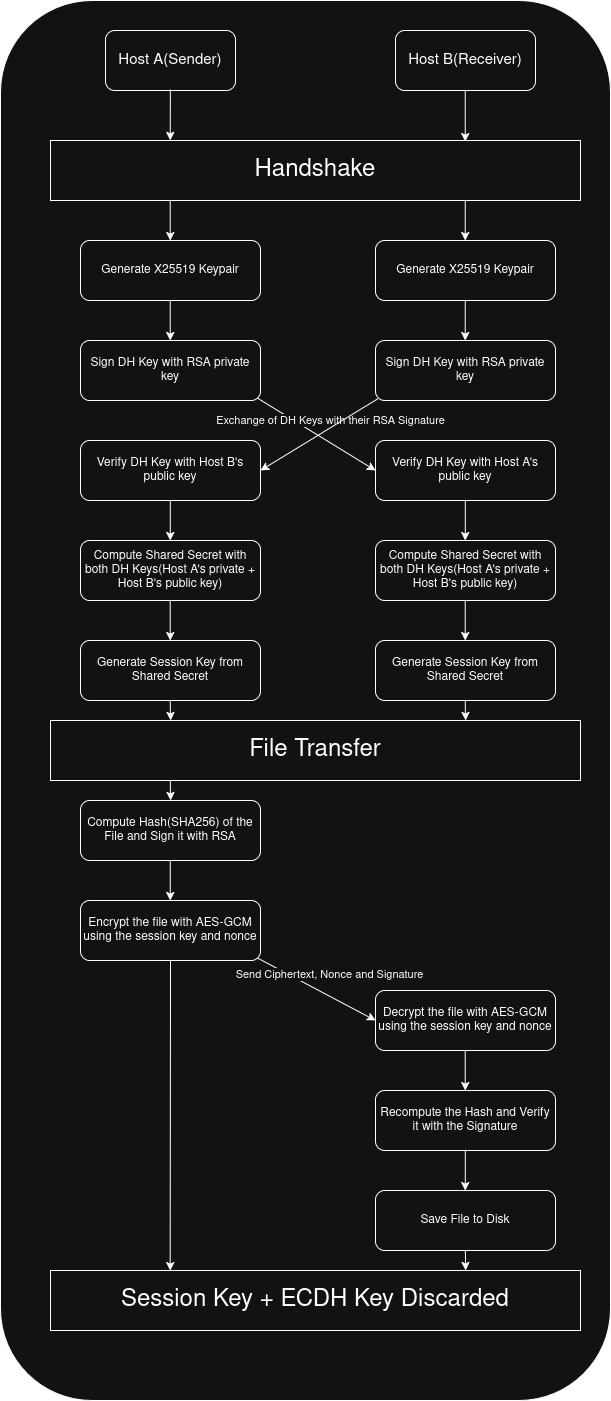

The diagram above was exported from draw.io. Its source (the exported page's mxGraphModel, read from the mxfile embedded in the PNG):
<mxGraphModel dx="1133" dy="613" grid="1" gridSize="10" guides="1" tooltips="1" connect="1" arrows="1" fold="1" page="1" pageScale="1" pageWidth="850" pageHeight="1100" math="0" shadow="0">
  <root>
    <mxCell id="0" />
    <mxCell id="1" parent="0" />
    <mxCell id="DGCwAA-bk5xFjuZHRi6R-45" parent="1" style="rounded=1;whiteSpace=wrap;html=1;" value="" vertex="1">
      <mxGeometry height="1400" width="610" x="50" y="40" as="geometry" />
    </mxCell>
    <mxCell id="DGCwAA-bk5xFjuZHRi6R-3" parent="1" style="rounded=1;whiteSpace=wrap;html=1;fontSize=15;" value="Host A(Sender)" vertex="1">
      <mxGeometry height="60" width="130" x="155" y="70" as="geometry" />
    </mxCell>
    <mxCell id="DGCwAA-bk5xFjuZHRi6R-4" parent="1" style="rounded=1;whiteSpace=wrap;html=1;fontSize=15;" value="Host B(Receiver)" vertex="1">
      <mxGeometry height="60" width="140" x="445" y="70" as="geometry" />
    </mxCell>
    <mxCell id="DGCwAA-bk5xFjuZHRi6R-5" parent="1" style="rounded=0;whiteSpace=wrap;html=1;fontSize=24;verticalAlign=middle;" value="Handshake" vertex="1">
      <mxGeometry height="60" width="530" x="100" y="180" as="geometry" />
    </mxCell>
    <mxCell id="DGCwAA-bk5xFjuZHRi6R-6" edge="1" parent="1" style="endArrow=classic;html=1;rounded=0;entryX=0.113;entryY=0.017;entryDx=0;entryDy=0;entryPerimeter=0;" value="">
      <mxGeometry height="50" relative="1" width="50" as="geometry">
        <mxPoint x="219.85" y="128.98" as="sourcePoint" />
        <mxPoint x="219.73999999999987" y="179.99999999999997" as="targetPoint" />
      </mxGeometry>
    </mxCell>
    <mxCell id="DGCwAA-bk5xFjuZHRi6R-7" edge="1" parent="1" style="endArrow=classic;html=1;rounded=0;entryX=0.113;entryY=0.017;entryDx=0;entryDy=0;entryPerimeter=0;" value="">
      <mxGeometry height="50" relative="1" width="50" as="geometry">
        <mxPoint x="514.74" y="130" as="sourcePoint" />
        <mxPoint x="514.74" y="181" as="targetPoint" />
      </mxGeometry>
    </mxCell>
    <mxCell id="DGCwAA-bk5xFjuZHRi6R-8" parent="1" style="rounded=1;whiteSpace=wrap;html=1;" value="Generate X25519 Keypair" vertex="1">
      <mxGeometry height="60" width="180" x="130" y="280" as="geometry" />
    </mxCell>
    <mxCell id="DGCwAA-bk5xFjuZHRi6R-9" parent="1" style="rounded=1;whiteSpace=wrap;html=1;" value="Generate X25519 Keypair" vertex="1">
      <mxGeometry height="60" width="180" x="425" y="280" as="geometry" />
    </mxCell>
    <mxCell id="DGCwAA-bk5xFjuZHRi6R-10" edge="1" parent="1" style="endArrow=classic;html=1;rounded=0;" value="">
      <mxGeometry height="50" relative="1" width="50" as="geometry">
        <mxPoint x="219.74" y="240" as="sourcePoint" />
        <mxPoint x="219.74" y="280" as="targetPoint" />
      </mxGeometry>
    </mxCell>
    <mxCell id="DGCwAA-bk5xFjuZHRi6R-11" edge="1" parent="1" style="endArrow=classic;html=1;rounded=0;" value="">
      <mxGeometry height="50" relative="1" width="50" as="geometry">
        <mxPoint x="514.74" y="240" as="sourcePoint" />
        <mxPoint x="514.74" y="280" as="targetPoint" />
      </mxGeometry>
    </mxCell>
    <mxCell id="DGCwAA-bk5xFjuZHRi6R-12" parent="1" style="rounded=1;whiteSpace=wrap;html=1;" value="Sign DH Key with RSA private key" vertex="1">
      <mxGeometry height="60" width="180" x="130" y="380" as="geometry" />
    </mxCell>
    <mxCell id="DGCwAA-bk5xFjuZHRi6R-13" parent="1" style="rounded=1;whiteSpace=wrap;html=1;" value="Sign DH Key with RSA private key" vertex="1">
      <mxGeometry height="60" width="180" x="425" y="380" as="geometry" />
    </mxCell>
    <mxCell id="DGCwAA-bk5xFjuZHRi6R-14" edge="1" parent="1" style="endArrow=classic;html=1;rounded=0;" value="">
      <mxGeometry height="50" relative="1" width="50" as="geometry">
        <mxPoint x="219.74" y="340" as="sourcePoint" />
        <mxPoint x="219.74" y="380" as="targetPoint" />
      </mxGeometry>
    </mxCell>
    <mxCell id="DGCwAA-bk5xFjuZHRi6R-15" edge="1" parent="1" style="endArrow=classic;html=1;rounded=0;" value="">
      <mxGeometry height="50" relative="1" width="50" as="geometry">
        <mxPoint x="514.74" y="340" as="sourcePoint" />
        <mxPoint x="514.74" y="380" as="targetPoint" />
      </mxGeometry>
    </mxCell>
    <mxCell id="DGCwAA-bk5xFjuZHRi6R-16" edge="1" parent="1" style="endArrow=classic;html=1;rounded=0;exitX=0.983;exitY=0.96;exitDx=0;exitDy=0;exitPerimeter=0;entryX=0;entryY=0.5;entryDx=0;entryDy=0;labelBackgroundColor=default;labelBorderColor=none;fontColor=light-dark(#000000,#FFFFFF);textShadow=0;" target="DGCwAA-bk5xFjuZHRi6R-17" value="Exchange of DH Keys with their RSA Signature">
      <mxGeometry height="50" relative="1" width="50" x="0.0685" y="19" as="geometry">
        <mxPoint as="offset" />
        <mxPoint x="306.94000000000005" y="437.5999999999999" as="sourcePoint" />
        <mxPoint x="425" y="500" as="targetPoint" />
      </mxGeometry>
    </mxCell>
    <mxCell id="DGCwAA-bk5xFjuZHRi6R-17" parent="1" style="rounded=1;whiteSpace=wrap;html=1;" value="Verify DH Key with Host A's public key" vertex="1">
      <mxGeometry height="60" width="180" x="425" y="480" as="geometry" />
    </mxCell>
    <mxCell id="DGCwAA-bk5xFjuZHRi6R-20" edge="1" parent="1" source="DGCwAA-bk5xFjuZHRi6R-13" style="endArrow=classic;html=1;rounded=0;exitX=0.013;exitY=0.971;exitDx=0;exitDy=0;exitPerimeter=0;entryX=1;entryY=0.5;entryDx=0;entryDy=0;" target="DGCwAA-bk5xFjuZHRi6R-18" value="">
      <mxGeometry height="50" relative="1" width="50" x="-0.0782" y="19" as="geometry">
        <mxPoint as="offset" />
        <mxPoint x="410" y="440" as="sourcePoint" />
        <mxPoint x="528.06" y="502.4000000000001" as="targetPoint" />
      </mxGeometry>
    </mxCell>
    <mxCell id="DGCwAA-bk5xFjuZHRi6R-18" parent="1" style="rounded=1;whiteSpace=wrap;html=1;" value="Verify DH Key with Host B's public key" vertex="1">
      <mxGeometry height="60" width="180" x="130" y="480" as="geometry" />
    </mxCell>
    <mxCell id="DGCwAA-bk5xFjuZHRi6R-21" parent="1" style="rounded=1;whiteSpace=wrap;html=1;" value="Compute Shared Secret with both DH Keys(Host A's private + Host B's public key)" vertex="1">
      <mxGeometry height="60" width="180" x="130" y="580" as="geometry" />
    </mxCell>
    <mxCell id="DGCwAA-bk5xFjuZHRi6R-22" parent="1" style="rounded=1;whiteSpace=wrap;html=1;" value="Compute Shared Secret with both DH Keys(Host A's private + Host B's public key)" vertex="1">
      <mxGeometry height="60" width="180" x="425" y="580" as="geometry" />
    </mxCell>
    <mxCell id="DGCwAA-bk5xFjuZHRi6R-23" edge="1" parent="1" style="endArrow=classic;html=1;rounded=0;" value="">
      <mxGeometry height="50" relative="1" width="50" as="geometry">
        <mxPoint x="219.79" y="540" as="sourcePoint" />
        <mxPoint x="219.79" y="580" as="targetPoint" />
      </mxGeometry>
    </mxCell>
    <mxCell id="DGCwAA-bk5xFjuZHRi6R-24" edge="1" parent="1" style="endArrow=classic;html=1;rounded=0;" value="">
      <mxGeometry height="50" relative="1" width="50" as="geometry">
        <mxPoint x="514.79" y="540" as="sourcePoint" />
        <mxPoint x="514.79" y="580" as="targetPoint" />
      </mxGeometry>
    </mxCell>
    <mxCell id="DGCwAA-bk5xFjuZHRi6R-25" parent="1" style="rounded=1;whiteSpace=wrap;html=1;" value="Generate Session Key from Shared Secret" vertex="1">
      <mxGeometry height="60" width="180" x="130" y="680" as="geometry" />
    </mxCell>
    <mxCell id="DGCwAA-bk5xFjuZHRi6R-26" parent="1" style="rounded=1;whiteSpace=wrap;html=1;" value="Generate Session Key from Shared Secret" vertex="1">
      <mxGeometry height="60" width="180" x="425" y="680" as="geometry" />
    </mxCell>
    <mxCell id="DGCwAA-bk5xFjuZHRi6R-27" edge="1" parent="1" style="endArrow=classic;html=1;rounded=0;" value="">
      <mxGeometry height="50" relative="1" width="50" as="geometry">
        <mxPoint x="219.71" y="640" as="sourcePoint" />
        <mxPoint x="219.71" y="680" as="targetPoint" />
      </mxGeometry>
    </mxCell>
    <mxCell id="DGCwAA-bk5xFjuZHRi6R-28" edge="1" parent="1" style="endArrow=classic;html=1;rounded=0;" value="">
      <mxGeometry height="50" relative="1" width="50" as="geometry">
        <mxPoint x="514.71" y="640" as="sourcePoint" />
        <mxPoint x="514.71" y="680" as="targetPoint" />
      </mxGeometry>
    </mxCell>
    <mxCell id="DGCwAA-bk5xFjuZHRi6R-29" parent="1" style="rounded=0;whiteSpace=wrap;html=1;fontSize=24;verticalAlign=middle;" value="File Transfer" vertex="1">
      <mxGeometry height="60" width="530" x="100" y="760" as="geometry" />
    </mxCell>
    <mxCell id="DGCwAA-bk5xFjuZHRi6R-30" edge="1" parent="1" style="endArrow=classic;html=1;rounded=0;" value="">
      <mxGeometry height="50" relative="1" width="50" as="geometry">
        <mxPoint x="219.71" y="740" as="sourcePoint" />
        <mxPoint x="220" y="760" as="targetPoint" />
      </mxGeometry>
    </mxCell>
    <mxCell id="DGCwAA-bk5xFjuZHRi6R-31" edge="1" parent="1" style="endArrow=classic;html=1;rounded=0;" value="">
      <mxGeometry height="50" relative="1" width="50" as="geometry">
        <mxPoint x="514.71" y="740" as="sourcePoint" />
        <mxPoint x="515" y="760" as="targetPoint" />
      </mxGeometry>
    </mxCell>
    <mxCell id="DGCwAA-bk5xFjuZHRi6R-32" edge="1" parent="1" style="endArrow=classic;html=1;rounded=0;" value="">
      <mxGeometry height="50" relative="1" width="50" as="geometry">
        <mxPoint x="219.76" y="820" as="sourcePoint" />
        <mxPoint x="220.04999999999998" y="840" as="targetPoint" />
      </mxGeometry>
    </mxCell>
    <mxCell id="DGCwAA-bk5xFjuZHRi6R-33" parent="1" style="rounded=1;whiteSpace=wrap;html=1;" value="Compute Hash(SHA256) of the File and Sign it with RSA" vertex="1">
      <mxGeometry height="60" width="180" x="130" y="840" as="geometry" />
    </mxCell>
    <mxCell id="DGCwAA-bk5xFjuZHRi6R-34" edge="1" parent="1" style="endArrow=classic;html=1;rounded=0;" value="">
      <mxGeometry height="50" relative="1" width="50" as="geometry">
        <mxPoint x="219.76" y="900" as="sourcePoint" />
        <mxPoint x="219.76" y="940" as="targetPoint" />
      </mxGeometry>
    </mxCell>
    <mxCell id="DGCwAA-bk5xFjuZHRi6R-35" parent="1" style="rounded=1;whiteSpace=wrap;html=1;" value="Encrypt the file with AES-GCM using the session key and nonce" vertex="1">
      <mxGeometry height="60" width="180" x="130" y="940" as="geometry" />
    </mxCell>
    <mxCell id="DGCwAA-bk5xFjuZHRi6R-36" edge="1" parent="1" source="DGCwAA-bk5xFjuZHRi6R-35" style="endArrow=classic;html=1;rounded=0;exitX=0.984;exitY=0.96;exitDx=0;exitDy=0;exitPerimeter=0;entryX=0;entryY=0.5;entryDx=0;entryDy=0;labelBackgroundColor=default;labelBorderColor=none;fontColor=light-dark(#000000,#FFFFFF);textShadow=0;" target="DGCwAA-bk5xFjuZHRi6R-37" value="Send Ciphertext, Nonce and Signature">
      <mxGeometry height="50" relative="1" width="50" x="0.0685" y="19" as="geometry">
        <mxPoint as="offset" />
        <mxPoint x="305.97" y="1000" as="sourcePoint" />
        <mxPoint x="424.03" y="1072.4" as="targetPoint" />
      </mxGeometry>
    </mxCell>
    <mxCell id="DGCwAA-bk5xFjuZHRi6R-37" parent="1" style="rounded=1;whiteSpace=wrap;html=1;" value="Decrypt the file with AES-GCM using the session key and nonce" vertex="1">
      <mxGeometry height="60" width="180" x="425" y="1030" as="geometry" />
    </mxCell>
    <mxCell id="DGCwAA-bk5xFjuZHRi6R-38" edge="1" parent="1" style="endArrow=classic;html=1;rounded=0;" value="">
      <mxGeometry height="50" relative="1" width="50" as="geometry">
        <mxPoint x="514.7" y="1090" as="sourcePoint" />
        <mxPoint x="514.7" y="1130" as="targetPoint" />
      </mxGeometry>
    </mxCell>
    <mxCell id="DGCwAA-bk5xFjuZHRi6R-39" parent="1" style="rounded=1;whiteSpace=wrap;html=1;" value="Recompute the Hash and Verify it with the Signature" vertex="1">
      <mxGeometry height="60" width="180" x="425" y="1130" as="geometry" />
    </mxCell>
    <mxCell id="DGCwAA-bk5xFjuZHRi6R-40" edge="1" parent="1" style="endArrow=classic;html=1;rounded=0;" value="">
      <mxGeometry height="50" relative="1" width="50" as="geometry">
        <mxPoint x="514.8" y="1190" as="sourcePoint" />
        <mxPoint x="514.8" y="1230" as="targetPoint" />
      </mxGeometry>
    </mxCell>
    <mxCell id="DGCwAA-bk5xFjuZHRi6R-41" parent="1" style="rounded=1;whiteSpace=wrap;html=1;" value="Save File to Disk" vertex="1">
      <mxGeometry height="60" width="180" x="425" y="1230" as="geometry" />
    </mxCell>
    <mxCell id="DGCwAA-bk5xFjuZHRi6R-42" parent="1" style="rounded=0;whiteSpace=wrap;html=1;fontSize=24;verticalAlign=middle;" value="Session Key + ECDH Key Discarded" vertex="1">
      <mxGeometry height="60" width="530" x="100" y="1310" as="geometry" />
    </mxCell>
    <mxCell id="DGCwAA-bk5xFjuZHRi6R-43" edge="1" parent="1" style="endArrow=classic;html=1;rounded=0;" value="">
      <mxGeometry height="50" relative="1" width="50" as="geometry">
        <mxPoint x="514.85" y="1290" as="sourcePoint" />
        <mxPoint x="515.14" y="1310" as="targetPoint" />
      </mxGeometry>
    </mxCell>
    <mxCell id="DGCwAA-bk5xFjuZHRi6R-44" edge="1" parent="1" source="DGCwAA-bk5xFjuZHRi6R-35" style="endArrow=classic;html=1;rounded=0;exitX=0.5;exitY=1;exitDx=0;exitDy=0;" value="">
      <mxGeometry height="50" relative="1" width="50" as="geometry">
        <mxPoint x="220" y="1010" as="sourcePoint" />
        <mxPoint x="219.67000000000002" y="1310" as="targetPoint" />
      </mxGeometry>
    </mxCell>
  </root>
</mxGraphModel>